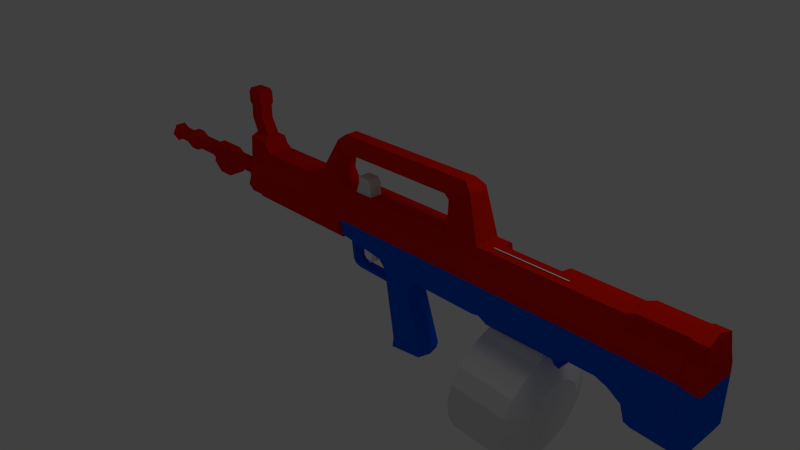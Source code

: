 # Source: QBB-95.blend  (saved by Blender 2.63.0; exported with 4.5.12 LTS)
import bpy
from mathutils import Matrix  # noqa: F401  (used for matrix-valued properties, if any)

bpy.ops.wm.read_factory_settings(use_empty=True)
scene = bpy.context.scene
scene.name = 'Scene'

# ---- collections
col_collection_1 = bpy.data.collections.new('Collection 1'); scene.collection.children.link(col_collection_1)
col_collection_2 = bpy.data.collections.new('Collection 2'); scene.collection.children.link(col_collection_2)
col_collection_3 = bpy.data.collections.new('Collection 3'); scene.collection.children.link(col_collection_3)
col_collection_4 = bpy.data.collections.new('Collection 4'); scene.collection.children.link(col_collection_4)

# ---- materials (node trees are filled in below, after node groups)
mat_material = bpy.data.materials.new('Material')
mat_material.alpha_threshold = 0.0
mat_material.use_transparent_shadow = False
mat_material.diffuse_color = (0.8, 0.008681, 0.0, 1.0)
mat_material.roughness = 0.5
mat_material.line_color = (0.0, 0.0, 0.0, 1.0)
mat_material_001 = bpy.data.materials.new('Material.001')
mat_material_001.alpha_threshold = 0.0
mat_material_001.use_transparent_shadow = False
mat_material_001.diffuse_color = (0.0, 0.108, 0.8, 1.0)
mat_material_001.roughness = 0.5
mat_material_001.line_color = (0.0, 0.0, 0.0, 1.0)

# ---- material node trees

# ---- world
world_world = bpy.data.worlds.new('World'); scene.world = world_world
world_world.color = (0.05088, 0.05088, 0.05088)
world_world.use_sun_shadow = False
world_world.sun_shadow_jitter_overblur = 0.0
world_world.cycles.sampling_method = 'MANUAL'
world_world.cycles.sample_map_resolution = 256

# ---- cameras
cam_camera = bpy.data.cameras.new('Camera')
cam_camera.clip_end = 100.0
cam_camera.lens = 35.0
cam_camera.sensor_width = 32.0
cam_camera.sensor_height = 18.0
cam_camera.ortho_scale = 7.314
cam_camera.dof.focus_distance = 0.0
cam_camera.dof.aperture_fstop = 128.0

# ---- lights
light_lamp = bpy.data.lights.new('Lamp', 'POINT')
light_lamp.transmission_factor = 0.0
light_lamp.cutoff_distance = 30.0
light_lamp.energy = 100.0
light_lamp.shadow_buffer_clip_start = 1.001
light_lamp.shadow_soft_size = 1.0
light_lamp.shadow_maximum_resolution = 0.006
light_lamp.use_absolute_resolution = True
light_lamp.cycles.use_multiple_importance_sampling = False

# ---- meshes
me_circle = bpy.data.meshes.new('Circle')
me_circle.from_pydata([(5.96e-08, -1.34, 3.815e-06), (-1.147, -0.6773, 3.815e-06), (-1.147, 0.6473, 3.815e-06), (1.788e-07, 1.31, 3.815e-06), (1.147, 0.6473, 3.815e-06), (1.147, -0.6773, 3.815e-06), (5.96e-08, -0.5522, 3.815e-06), (-0.4652, -0.2836, 3.815e-06), (-0.4652, 0.2536, 3.815e-06), (1.192e-07, 0.5222, 3.815e-06), (0.4652, 0.2536, 3.815e-06), (0.4652, -0.2836, 3.815e-06), (1.371e-05, -0.5522, 70.05), (-0.4652, -0.2836, 70.05), (-0.4652, 0.2536, 70.05), (1.377e-05, 0.5222, 70.05), (0.4652, 0.2536, 70.05), (0.4652, -0.2836, 70.05), (1.788e-07, -0.9246, 0.5253), (-0.7877, -0.4698, 0.5253), (-0.7877, 0.4398, 0.5253), (2.384e-07, 0.8946, 0.5253), (0.7877, 0.4398, 0.5253), (0.7877, -0.4698, 0.5253), (7.749e-07, -0.9246, 3.59), (-0.7877, -0.4698, 3.59), (-0.7877, 0.4398, 3.59), (8.345e-07, 0.8946, 3.59), (0.7877, 0.4398, 3.59), (0.7877, -0.4698, 3.59), (7.749e-07, -1.396, 3.765), (-1.196, -0.7056, 3.765), (-1.196, 0.6756, 3.765), (8.941e-07, 1.366, 3.765), (1.196, 0.6756, 3.765), (1.196, -0.7056, 3.765), (1.013e-06, -1.396, 5.078), (-1.196, -0.7056, 5.078), (-1.196, 0.6756, 5.078), (1.132e-06, 1.366, 5.078), (1.196, 0.6756, 5.078), (1.196, -0.7056, 5.078), (1.073e-06, -0.9951, 5.253), (-0.8488, -0.5051, 5.253), (-0.8488, 0.475, 5.253), (1.192e-06, 0.9651, 5.253), (0.8488, 0.475, 5.253), (0.8488, -0.5051, 5.253), (1.967e-06, -0.9951, 9.806), (-0.8488, -0.5051, 9.806), (-0.8488, 0.475, 9.806), (2.027e-06, 0.9651, 9.806), (0.8488, 0.475, 9.806), (0.8488, -0.5051, 9.806), (1.967e-06, -1.411, 10.07), (-1.209, -0.7132, 10.07), (-1.209, 0.6832, 10.07), (2.086e-06, 1.381, 10.07), (1.209, 0.6832, 10.07), (1.209, -0.7132, 10.07), (2.205e-06, -1.411, 11.03), (-1.209, -0.7132, 11.03), (-1.209, 0.6832, 11.03), (2.325e-06, 1.381, 11.03), (1.209, 0.6832, 11.03), (1.209, -0.7132, 11.03), (2.682e-06, -1.411, 13.66), (-1.209, -0.7132, 13.66), (-1.209, 0.6832, 13.66), (2.801e-06, 1.381, 13.66), (1.209, 0.6832, 13.66), (1.209, -0.7132, 13.66), (2.742e-06, -1.008, 13.92), (-0.8603, -0.5117, 13.92), (-0.8603, 0.4817, 13.92), (2.861e-06, 0.9784, 13.92), (0.8603, 0.4817, 13.92), (0.8603, -0.5117, 13.92), (3.695e-06, -1.008, 18.56), (-0.8603, -0.5117, 18.56), (-0.8603, 0.4817, 18.56), (3.755e-06, 0.9784, 18.56), (0.8603, 0.4817, 18.56), (0.8603, -0.5117, 18.56), (1.371e-05, -1.008, 70.22), (-0.8603, -0.5117, 70.22), (-0.8603, 0.4817, 70.22), (1.383e-05, 0.9784, 70.22), (0.8604, 0.4817, 70.22), (0.8604, -0.5117, 70.22), (0.788, -1.637, 11.03), (0.788, 1.607, 11.03), (2.364, -1.071, 11.34), (2.364, 1.041, 11.34), (2.364, -1.071, 13.44), (2.364, 1.041, 13.44), (0.788, -1.637, 13.66), (0.788, 1.607, 13.66), (0.8603, 0.4817, 20.14), (0.8603, -0.5117, 20.14), (-0.8603, -0.5117, 20.14), (-0.8603, 0.4817, 20.14), (4.113e-06, 2.188, 20.14), (3.934e-06, -2.218, 20.14), (0.9631, 2.5, 20.14), (0.9631, -2.53, 20.14), (2.014, 1.989, 20.14), (2.014, -2.019, 20.14), (-0.8756, 2.188, 20.14), (-0.8756, -2.218, 20.14), (-2.364, 1.735, 20.14), (-2.364, -1.765, 20.14), (-5.078, 1.507, 20.14), (-5.078, -1.537, 20.14), (-2.364, 1.002, 19.96), (-2.364, -1.032, 19.96), (-2.125, 1.002, 19.14), (-2.125, -1.032, 19.14), (-1.401, 1.002, 18.74), (-1.401, -1.032, 18.74), (4.113e-06, 1.002, 19.96), (3.874e-06, -1.032, 19.96), (-5.078, 1.507, 22.76), (-5.078, -1.537, 22.76), (-4.185, 1.507, 23.21), (-4.185, -1.537, 23.21), (-3.738, 1.507, 23.9), (-3.738, -1.537, 23.9), (-3.738, 1.507, 33.18), (-3.738, -1.537, 33.18), (-3.738, 1.507, 37.56), (-3.738, -1.537, 37.56), (-3.738, 1.507, 53.06), (-3.738, -1.537, 53.06), (7.451e-06, 2.188, 37.12), (7.212e-06, -2.218, 37.12), (0.9631, 2.5, 37.12), (0.9631, -2.53, 37.12), (2.014, 1.989, 37.12), (2.014, -2.019, 37.12), (-0.8756, 2.188, 79.68), (1.55e-05, -2.218, 79.68), (-2.364, 1.735, 79.68), (-3.738, 1.507, 57.08), (-3.738, -1.537, 57.08), (-3.738, 1.507, 73.72), (-3.738, -1.537, 73.72), (-4.176, 1.507, 74.64), (-4.176, -1.537, 74.64), (-4.176, 1.507, 79.63), (-4.176, -1.537, 79.63), (-8.928, 1.163, 55.68), (-8.928, -1.193, 55.68), (-9.618, 0.7527, 54.75), (-9.618, -0.7828, 54.75), (-8.928, 1.163, 36.42), (-8.928, -1.193, 36.42), (-9.618, 0.7527, 37.24), (-9.618, -0.7828, 37.24), (-7.252, 1.272, 53.09), (-7.252, -1.302, 53.09), (-7.762, 1.263, 52.52), (-7.762, -1.293, 52.52), (-7.762, 1.263, 37.63), (-7.762, -1.293, 37.63), (-7.252, 1.272, 36.71), (-7.252, -1.302, 36.71), (-5.0, 1.385, 36.09), (-5.0, -1.415, 36.09), (-3.962, 1.518, 36.47), (-3.962, -1.548, 36.47), (-5.597, 0.7348, 20.35), (-5.597, -0.7649, 20.35), (-7.244, 0.7348, 19.6), (-7.244, -0.7649, 19.6), (-8.788, 0.7348, 19.65), (-8.788, -0.7649, 19.65), (-9.205, 0.9002, 19.56), (-9.205, -0.9303, 19.56), (-10.52, 0.9002, 19.56), (-10.52, -0.9303, 19.56), (-10.96, 0.6909, 19.67), (-10.96, -0.7209, 19.67), (-10.96, 0.6909, 21.6), (-10.96, -0.7209, 21.6), (-10.52, 0.9002, 21.66), (-10.52, -0.9303, 21.66), (-9.205, 0.9002, 21.66), (-9.205, -0.9303, 21.66), (-8.788, 0.7348, 21.57), (-8.788, -0.7649, 21.57), (-7.299, 0.7348, 21.57), (-7.299, -0.7649, 21.57), (-5.597, 0.7348, 22.53), (-5.597, -0.7649, 22.53), (0.2501, 2.064, 37.29), (0.2501, -2.094, 37.29), (1.097, 2.197, 37.29), (1.097, -2.227, 37.29), (2.022, 1.748, 37.29), (2.022, -1.778, 37.29), (-0.8756, 2.188, 37.04), (-0.8717, -2.218, 79.68), (-2.36, -1.771, 79.68), (-4.691, -0.01502, 81.14), (-4.506, -0.01502, 79.48), (-4.717, -0.01502, 79.69), (-4.506, -0.01502, 74.4), (-4.069, -0.01502, 73.61), (-4.069, -0.01502, 57.41), (-8.534, -0.01502, 56.1), (-4.176, 1.724, 79.8), (-4.176, -1.754, 79.8), (-4.176, 1.724, 81.29), (-4.176, -1.754, 81.29), (-2.338, 1.916, 79.8), (-2.338, -1.946, 79.8), (1.574e-05, 2.188, 79.68), (-0.9366, 2.429, 79.8), (-0.9366, -2.459, 79.8), (0.02651, 2.429, 79.8), (0.02651, -2.459, 79.8), (-2.289, 1.913, 81.49), (-2.289, -1.943, 81.49), (-0.9485, 2.425, 81.49), (-0.9485, -2.455, 81.49), (0.1674, 2.425, 81.52), (0.1674, -2.455, 81.52), (2.198, 1.748, 38.19), (2.198, -1.778, 38.19), (2.746, 1.748, 42.57), (2.746, -1.778, 42.57), (1.024, 1.748, 42.65), (1.024, -1.778, 42.65), (0.9939, 1.748, 43.12), (0.9939, -1.778, 43.12), (1.033, 1.748, 46.25), (1.033, -1.778, 46.25), (3.65, 1.748, 49.02), (3.65, -1.778, 49.02), (3.732, 1.748, 56.85), (3.732, -1.778, 56.85), (4.336, -1.422, 72.6), (4.336, 1.392, 72.6), (3.847, 1.392, 71.25), (3.847, -1.422, 71.25), (3.847, -1.422, 67.75), (3.847, 1.392, 67.75), (4.395, 1.392, 67.33), (4.395, -1.422, 67.33), (4.395, -1.422, 66.46), (4.395, 1.392, 66.46), (4.644, 0.7302, 66.36), (4.644, -0.7602, 66.36), (4.799, -0.7602, 65.99), (4.799, 0.7302, 65.99), (4.414, 1.392, 65.5), (4.414, -1.422, 65.5), (4.414, -1.422, 60.25), (4.414, 1.392, 60.25), (4.414, 1.392, 58.5), (4.414, -1.422, 58.5), (3.867, -1.422, 57.46), (3.867, 1.392, 57.46), (7.148, -1.778, 79.57), (7.148, 1.748, 78.96), (7.148, -1.778, 78.96), (7.148, 1.748, 79.57), (5.351, 2.425, 81.46), (5.351, -2.455, 81.46), (6.815, 2.425, 80.76), (6.815, -2.455, 80.76), (7.492, 2.425, 79.6), (7.492, -2.455, 79.6), (5.894, 2.425, 79.88), (5.894, -2.455, 79.88), (3.253, 2.425, 79.9), (3.253, -2.455, 79.9), (5.893, 2.206, 79.67), (5.893, -2.236, 79.67), (3.258, 2.206, 79.67), (3.258, -2.236, 79.67), (5.878, 1.986, 79.21), (5.878, -2.016, 79.21), (4.371, 1.986, 79.06), (4.371, -2.016, 79.06), (3.824, 1.986, 78.41), (3.824, -2.016, 78.41), (3.824, 1.986, 76.26), (3.824, -2.016, 76.26), (3.315, 1.986, 75.65), (3.315, -2.016, 75.65), (2.239, 1.986, 75.62), (2.239, -2.016, 75.62), (1.809, 1.986, 74.56), (1.809, -2.016, 74.56), (0.592, 1.986, 73.71), (0.592, -2.016, 73.71), (0.592, 1.986, 72.53), (0.592, -2.016, 72.53), (1.961, 1.986, 71.44), (1.961, -2.016, 71.44), (1.961, 1.986, 57.43), (1.961, -2.016, 57.43), (2.502, 1.986, 56.85), (2.502, -2.016, 56.85), (5.353, -1.422, 74.12), (5.353, 1.392, 74.12), (6.996, -1.422, 74.59), (6.996, 1.392, 74.59), (7.251, -1.422, 75.32), (7.251, 1.392, 75.32), (1.961, -2.016, 64.43), (1.961, 1.986, 64.43), (5.664, 0.7302, 66.98), (5.664, -0.7602, 66.98), (5.51, -0.7602, 66.46), (5.51, 0.7302, 66.46), (1.156e-05, 2.188, 58.4), (1.138e-05, -2.218, 58.4), (1.448e-05, 2.188, 73.42), (1.431e-05, -2.218, 73.42), (1.478e-05, 2.188, 74.98), (1.46e-05, -2.218, 74.98), (1.556e-05, 2.188, 78.99), (1.538e-05, -2.218, 78.99), (2.388, 0.6154, 37.33), (2.388, -0.6454, 37.33), (2.5, 0.6153, 38.01), (2.5, -0.6454, 38.01), (5.338, 0.6153, 37.64), (5.338, -0.6454, 37.64), (5.859, 0.6153, 37.98), (5.859, -0.6454, 37.98), (6.12, 0.6153, 38.67), (6.12, -0.6454, 38.67), (6.201, 0.6153, 43.15), (6.201, -0.6454, 43.15), (5.202, -0.6454, 38.09), (5.202, 0.6153, 38.09), (3.757, 1.392, 48.55), (3.757, -1.422, 48.55), (5.025, 1.392, 47.47), (5.025, -1.422, 47.47), (3.65, -0.01502, 49.02), (6.207, 1.392, 47.33), (6.207, -1.422, 47.33), (12.29, 1.392, 49.27), (12.29, -1.422, 49.27), (13.11, 1.392, 49.01), (13.11, -1.422, 49.01), (13.66, 1.392, 44.81), (13.66, -1.422, 44.81), (12.43, 1.392, 45.02), (12.43, -1.422, 45.02), (6.56, 1.392, 44.16), (6.56, -1.422, 44.16), (4.976, 1.392, 43.91), (4.976, -1.422, 43.91), (3.861, 1.392, 43.58), (3.861, -1.422, 43.58), (3.079, 1.392, 42.83), (3.079, -1.422, 42.83), (5.098, -0.01502, 47.87), (6.075, -0.01502, 47.81), (12.12, -0.01502, 49.74), (12.72, -0.01502, 49.7), (13.08, -0.01502, 49.41), (13.25, -0.01502, 44.31), (12.41, -0.01502, 44.65), (6.685, -0.01502, 43.8), (5.582, -0.6454, 38.38), (5.582, 0.6153, 38.38), (5.705, -0.6454, 38.77), (5.705, 0.6153, 38.77), (5.818, -0.6454, 43.09), (5.818, 0.6153, 43.09), (5.432, -0.6454, 43.69), (5.432, 0.6153, 43.69), (4.013, -0.6454, 43.37), (4.013, 0.6153, 43.37), (3.259, -0.6454, 42.66), (3.259, 0.6153, 42.66), (2.931, -0.6454, 42.27), (2.931, 0.6153, 42.27), (2.43, -0.6454, 38.32), (2.43, 0.6153, 38.32), (4.414, 1.137, 65.03), (4.414, -1.167, 65.03), (4.414, -1.167, 60.72), (4.414, 1.137, 60.72), (2.014, 1.096, 20.73), (2.014, -1.126, 20.73), (2.014, 1.096, 36.54), (2.014, -1.126, 36.54), (2.412, 1.096, 20.73), (2.412, -1.126, 20.73), (2.412, 1.096, 36.54), (2.412, -1.126, 36.54), (2.656, 1.307, 20.73), (2.656, -1.337, 20.73), (2.656, 1.307, 36.54), (2.656, -1.337, 36.54), (2.873, 1.129, 20.73), (2.873, -1.159, 20.73), (2.873, 1.129, 36.54), (2.873, -1.159, 36.54), (-3.738, 1.507, 65.84), (-4.069, -0.01502, 65.95), (-0.9679, 0.2045, 58.91), (-2.612, -1.526, 65.95), (-2.628, 1.705, 58.91), (-3.738, 1.507, 58.91), (-2.628, 1.705, 65.84), (-4.069, -0.01502, 59.19), (-1.003, -1.493, 65.84), (-2.612, -1.526, 59.19), (-0.9679, 0.2045, 65.84), (-1.003, -1.493, 58.91)], [], [(11, 5, 0, 6), (7, 6, 0, 1), (9, 8, 2, 3), (11, 10, 4, 5), (8, 7, 1, 2), (10, 9, 3, 4), (17, 16, 10, 11), (14, 13, 7, 8), (16, 15, 9, 10), (17, 11, 6, 12), (13, 12, 6, 7), (15, 14, 8, 9), (5, 23, 18, 0), (1, 0, 18, 19), (3, 2, 20, 21), (5, 4, 22, 23), (2, 1, 19, 20), (4, 3, 21, 22), (21, 20, 26, 27), (23, 22, 28, 29), (20, 19, 25, 26), (22, 21, 27, 28), (23, 29, 24, 18), (19, 18, 24, 25), (27, 26, 32, 33), (29, 28, 34, 35), (26, 25, 31, 32), (28, 27, 33, 34), (29, 35, 30, 24), (25, 24, 30, 31), (33, 32, 38, 39), (35, 34, 40, 41), (32, 31, 37, 38), (34, 33, 39, 40), (35, 41, 36, 30), (31, 30, 36, 37), (37, 36, 42, 43), (39, 38, 44, 45), (41, 40, 46, 47), (38, 37, 43, 44), (40, 39, 45, 46), (41, 47, 42, 36), (47, 53, 48, 42), (43, 42, 48, 49), (45, 44, 50, 51), (47, 46, 52, 53), (44, 43, 49, 50), (46, 45, 51, 52), (49, 48, 54, 55), (51, 50, 56, 57), (53, 52, 58, 59), (50, 49, 55, 56), (52, 51, 57, 58), (53, 59, 54, 48), (59, 65, 60, 54), (56, 55, 61, 67, 68, 62), (59, 58, 64, 65), (58, 57, 63, 64), (65, 71, 66, 60), (61, 55, 54, 60, 66, 67), (65, 71, 70, 64), (63, 57, 56, 62, 68, 69), (64, 70, 69, 63), (71, 77, 72, 66), (67, 66, 72, 73), (69, 68, 74, 75), (71, 70, 76, 77), (68, 67, 73, 74), (70, 69, 75, 76), (76, 75, 81, 82), (77, 83, 78, 72), (73, 72, 78, 79), (75, 74, 80, 81), (77, 76, 82, 83), (74, 73, 79, 80), (89, 84, 121, 99), (100, 121, 84, 85), (99, 98, 88, 89), (101, 100, 85, 86), (83, 82, 98, 99), (69, 97, 91, 63), (60, 90, 96, 66), (90, 92, 94, 96), (97, 95, 93, 91), (93, 64, 63, 91), (92, 90, 60, 65), (65, 64, 93, 92), (94, 71, 66, 96), (71, 94, 95, 70), (95, 97, 69, 70), (99, 98, 106, 107), (79, 119, 118, 80), (118, 119, 117, 116), (81, 80, 118), (78, 119, 79), (82, 81, 120, 98), (99, 121, 78, 83), (118, 116, 114, 120, 81), (78, 121, 115, 117, 119), (116, 117, 115, 114), (110, 114, 115, 111, 113, 112), (121, 103, 109, 111, 115), (120, 114, 110, 108, 102), (120, 87, 88, 98), (120, 101, 86, 87), (79, 100, 101, 80), (120, 81, 80, 101), (100, 79, 78, 121), (99, 107, 105, 103, 121), (98, 120, 102, 104, 106), (93, 95, 94, 92), (112, 122, 123, 113), (122, 123, 125, 124), (124, 125, 127, 126), (126, 127, 129, 128), (159, 160, 162, 161), (130, 131, 133, 132), (138, 393, 391, 106), (105, 107, 139, 137), (102, 134, 136, 104), (103, 105, 137, 135), (104, 136, 138, 106), (132, 133, 160, 159), (412, 143, 209, 414), (147, 145, 208, 207), (130, 411, 110), (209, 143, 151, 210), (153, 154, 152, 151), (157, 155, 156, 158), (157, 158, 154, 153), (128, 129, 156, 155), (161, 162, 164, 163), (165, 166, 168, 167), (165, 166, 164, 163), (167, 168, 170, 169), (130, 169, 170, 131), (153, 161, 163, 157), (158, 164, 162, 154), (156, 166, 164, 158), (165, 155, 157, 163), (167, 128, 155, 165), (129, 168, 166, 156), (168, 129, 170), (151, 159, 161, 153), (154, 162, 160, 152), (133, 144, 152, 160), (159, 151, 143, 132), (171, 112, 113, 172), (173, 171, 172, 174), (175, 173, 174, 176), (177, 175, 176, 178), (179, 177, 178, 180), (181, 179, 180, 182), (183, 181, 182, 184), (187, 185, 186, 188), (183, 184, 186, 185), (175, 177, 187, 189), (187, 188, 190, 189), (178, 176, 190, 188), (180, 178, 188, 186), (177, 179, 185, 187), (179, 181, 183, 185), (182, 180, 186, 184), (191, 189, 190, 192), (193, 191, 192, 194), (194, 123, 122, 193), (122, 112, 171, 193), (113, 123, 194, 172), (174, 172, 194, 192), (171, 173, 191, 193), (176, 174, 192, 190), (173, 175, 189, 191), (126, 110, 112, 122, 124), (113, 111, 127, 125, 123), (169, 128, 167), (130, 128, 169), (129, 131, 170), (138, 199, 200, 139), (137, 139, 200, 198), (135, 137, 198, 196), (136, 197, 199, 138), (134, 195, 197, 136), (142, 413, 407, 145), (147, 149, 142, 145), (102, 108, 201, 134), (321, 323, 202), (151, 152, 210), (210, 152, 144, 209), (414, 144, 146, 408), (208, 146, 148, 207), (110, 128, 130), (211, 149, 205, 206), (150, 212, 206, 205), (211, 206, 204, 213), (206, 212, 214, 204), (213, 214, 223, 222), (284, 324, 217, 280), (215, 142, 149, 211), (302, 236, 134, 318, 313), (140, 218, 220, 217), (215, 211, 213, 222), (222, 223, 225, 224), (224, 225, 227, 226), (218, 224, 226, 220), (325, 285, 281, 141), (225, 219, 221, 227), (377, 358, 360, 379), (357, 378, 380, 359), (365, 348, 366), (347, 365, 366), (367, 349, 347, 366), (366, 348, 350, 367), (238, 240, 241, 239, 344), (243, 242, 245, 244), (244, 245, 246, 247), (247, 246, 249, 248), (248, 249, 250, 251), (251, 250, 253, 252), (317, 316, 254, 255), (255, 254, 257, 256), (390, 389, 258, 259), (259, 258, 261, 260), (260, 261, 262, 263), (263, 262, 241, 240), (215, 222, 224, 218), (226, 227, 269, 268), (268, 269, 271, 270), (270, 271, 273, 272), (270, 272, 274, 268), (269, 275, 273, 271), (293, 323, 297, 295), (280, 217, 220, 276), (280, 276, 274, 278), (278, 274, 272, 267), (267, 265, 282, 278), (279, 275, 277, 281), (307, 306, 242, 243), (309, 308, 306, 307), (311, 310, 308, 309), (218, 140, 142, 215), (199, 197, 195), (200, 196, 198), (200, 229, 231, 233, 196), (228, 199, 195, 232, 230), (238, 236, 302, 304, 240), (237, 239, 241, 305, 303), (252, 255, 256, 251), (250, 257, 254, 253), (262, 261, 258, 257, 312, 303, 305, 241), (263, 240, 304, 302, 313, 256, 259, 260), (247, 248, 251, 256, 313, 300, 244), (312, 257, 250, 249, 246, 245, 301), (314, 315, 316, 317), (253, 254, 316, 315), (252, 253, 315, 314), (255, 252, 314, 317), (244, 300, 298, 296, 294, 292, 307, 243), (242, 306, 293, 295, 297, 299, 301, 245), (291, 293, 306, 308, 289), (288, 309, 307, 292, 290), (265, 311, 309, 288, 286, 284, 282), (267, 264, 266, 265), (264, 279, 283, 266), (284, 280, 278, 282), (265, 266, 310, 311), (281, 285, 283, 279), (201, 140, 217, 324, 322, 320, 318, 134), (320, 298, 300, 313, 318), (321, 319, 312, 301, 299), (236, 234, 134), (292, 294, 296, 322), (296, 298, 320, 322), (195, 134, 234, 232), (324, 284, 286, 288, 290, 292, 322), (289, 287, 285, 325, 323, 293, 291), (276, 220, 226, 268, 274), (326, 327, 200, 199), (386, 385, 329, 328), (330, 331, 327, 326), (332, 333, 331, 330), (334, 335, 333, 332), (336, 337, 335, 334), (339, 328, 329, 338), (349, 350, 352, 351), (349, 367, 350), (351, 368, 369, 353), (368, 352, 354, 369), (351, 352, 368), (359, 380, 382, 361), (361, 382, 384, 230), (384, 386, 228, 230), (230, 238, 340, 361), (231, 362, 341, 239), (341, 362, 360, 358, 343), (343, 358, 356, 346), (342, 357, 359, 361, 340), (345, 355, 357, 342), (347, 349, 351, 353, 355, 345), (346, 356, 354, 352, 350, 348), (364, 346, 348, 365), (365, 347, 345, 364), (363, 343, 346, 364), (364, 345, 342, 363), (363, 341, 343), (363, 342, 340), (344, 363, 340, 238), (363, 344, 239, 341), (239, 237, 235, 233, 231), (234, 236, 238, 230, 232), (372, 339, 338, 371), (374, 372, 371, 373), (376, 374, 373, 375), (378, 376, 375, 377), (380, 378, 377, 379), (382, 380, 379, 381), (384, 382, 381, 383), (386, 384, 383, 385), (379, 360, 362, 381), (383, 381, 362, 231), (385, 383, 231, 229), (329, 385, 229), (228, 386, 328), (328, 326, 199, 228), (327, 329, 229, 200), (338, 329, 327, 331), (328, 339, 330, 326), (339, 372, 374, 334, 332, 330), (335, 373, 371, 338, 331, 333), (374, 376, 336, 334), (375, 373, 335, 337), (369, 354, 356, 370), (353, 369, 370, 355), (337, 370, 356), (336, 370, 337), (370, 336, 355), (357, 355, 336, 376, 378), (337, 356, 358, 377, 375), (390, 259, 256, 387), (257, 258, 389, 388), (256, 257, 388, 387), (223, 216, 219, 225), (272, 273, 264, 267), (264, 273, 275, 279), (266, 283, 285, 287, 289, 308, 310), (202, 323, 325), (202, 141, 221, 219), (202, 325, 141), (140, 201, 108, 110, 142), (203, 202, 219, 216), (219, 141, 221), (203, 216, 212, 150), (221, 277, 275, 269, 227), (141, 281, 277, 221), (297, 323, 321, 299), (204, 214, 213), (212, 216, 223, 214), (202, 319, 321), (233, 235, 135, 196), (235, 237, 135), (303, 312, 319, 135, 237), (135, 109, 103), (135, 319, 109), (109, 319, 202), (202, 203, 111, 109), (411, 413, 142, 110), (111, 133, 131), (131, 129, 111), (111, 129, 127), (411, 143, 412), (110, 126, 128), (393, 397, 395, 391), (106, 391, 392, 107), (393, 138, 139, 394), (107, 392, 394, 139), (397, 401, 399, 395), (391, 395, 396, 392), (397, 393, 394, 398), (392, 396, 398, 394), (401, 405, 403, 399), (396, 400, 402, 398), (395, 399, 400, 396), (401, 397, 398, 402), (403, 405, 406, 404), (399, 403, 404, 400), (405, 401, 402, 406), (400, 404, 406, 402), (145, 407, 408, 208), (209, 144, 414), (414, 416, 418, 412), (149, 147, 207, 205), (148, 150, 205, 207), (411, 130, 132), (132, 143, 411), (411, 409, 417, 413), (203, 150, 148, 146), (203, 144, 133), (413, 417, 415, 407), (412, 418, 409, 411), (408, 146, 208), (111, 203, 133), (409, 418, 415, 417), (410, 408, 407, 415), (415, 418, 416, 410), (416, 414, 408, 410), (203, 146, 144)])
me_circle.polygons.foreach_set('material_index', [0, 0, 0, 0, 0, 0, 0, 0, 0, 0, 0, 0, 0, 0, 0, 0, 0, 0, 0, 0, 0, 0, 0, 0, 0, 0, 0, 0, 0, 0, 0, 0, 0, 0, 0, 0, 0, 0, 0, 0, 0, 0, 0, 0, 0, 0, 0, 0, 0, 0, 0, 0, 0, 0, 0, 0, 0, 0, 0, 0, 0, 0, 0, 0, 0, 0, 0, 0, 0, 0, 0, 0, 0, 0, 0, 0, 0, 1, 0, 0, 0, 0, 0, 0, 0, 0, 0, 0, 0, 0, 0, 0, 0, 0, 0, 0, 0, 0, 0, 0, 0, 0, 0, 0, 0, 0, 0, 0, 0, 0, 0, 0, 0, 0, 0, 0, 0, 0, 0, 0, 0, 0, 0, 0, 0, 0, 0, 0, 0, 0, 0, 0, 0, 0, 0, 0, 0, 0, 0, 0, 0, 0, 0, 0, 0, 0, 0, 0, 0, 0, 0, 0, 0, 0, 0, 0, 0, 0, 0, 0, 0, 0, 0, 0, 0, 0, 0, 0, 0, 0, 0, 0, 0, 0, 0, 0, 0, 0, 0, 0, 0, 0, 0, 0, 0, 0, 0, 0, 0, 0, 0, 0, 0, 0, 0, 0, 1, 0, 1, 0, 0, 0, 0, 0, 1, 0, 1, 1, 1, 1, 1, 1, 1, 1, 1, 1, 1, 1, 1, 1, 1, 1, 1, 1, 0, 1, 1, 1, 1, 1, 1, 1, 1, 1, 1, 1, 1, 1, 1, 0, 0, 0, 1, 1, 1, 1, 1, 1, 1, 1, 1, 1, 1, 1, 1, 1, 1, 1, 1, 1, 1, 1, 1, 1, 1, 1, 0, 1, 1, 1, 1, 1, 1, 1, 1, 1, 1, 1, 1, 1, 1, 1, 1, 1, 1, 1, 1, 1, 1, 1, 1, 1, 1, 1, 1, 1, 1, 1, 1, 1, 1, 1, 1, 1, 1, 1, 1, 1, 1, 1, 1, 1, 1, 1, 1, 1, 1, 1, 1, 1, 1, 1, 1, 1, 1, 1, 1, 1, 1, 1, 1, 1, 1, 1, 1, 1, 1, 1, 1, 1, 0, 1, 1, 1, 0, 0, 0, 0, 0, 0, 0, 1, 1, 1, 0, 0, 0, 1, 1, 1, 0, 0, 0, 0, 0, 0, 0, 0, 0, 0, 0, 0, 0, 0, 0, 0, 0, 0, 0, 0, 0, 0, 0, 0, 0, 0, 0, 0, 0, 0, 0, 0, 0, 0, 0, 0, 0, 0, 0, 0, 0, 0, 0, 0, 0])
me_circle.materials.append(mat_material)
me_circle.materials.append(mat_material_001)
me_circle.use_remesh_preserve_volume = False
me_circle.use_remesh_preserve_attributes = False
me_circle.use_mirror_vertex_groups = False
me_circle.update()
me_cube = bpy.data.meshes.new('Cube')
me_cube.from_pydata([(-1.0, -1.0, -1.0), (-1.0, 1.0, -1.0), (1.0, 1.0, -1.0), (1.0, -1.0, -1.0), (-1.084, -1.0, 2.804), (-1.084, 1.0, 2.804), (0.9165, 1.0, 2.804), (0.9165, -1.0, 2.804), (-1.05, -1.0, -3.768), (-1.05, 1.0, -3.768), (0.9501, 1.0, -3.768), (0.9501, -1.0, -3.768), (-1.422, -1.0, -5.712), (-1.422, 1.0, -5.712), (0.5783, 1.0, -5.712), (0.5783, -1.0, -5.712), (-2.162, -1.0, -7.166), (-2.162, 1.0, -7.166), (-0.1624, 1.0, -7.166), (-0.1624, -1.0, -7.166), (-3.353, -1.0, -9.16), (-3.353, 1.0, -9.16), (-1.544, 1.0, -8.356), (-1.544, -1.0, -8.356)], [], [(4, 5, 1, 0), (5, 6, 2, 1), (6, 7, 3, 2), (7, 4, 0, 3), (0, 1, 2, 3), (7, 6, 5, 4), (0, 8, 11, 3), (2, 10, 9, 1), (8, 12, 15, 11), (10, 14, 13, 9), (12, 16, 19, 15), (14, 18, 17, 13), (16, 20, 23, 19), (18, 22, 21, 17), (23, 20, 21, 22), (20, 16, 17, 21), (16, 12, 13, 17), (12, 8, 9, 13), (0, 1, 9, 8), (3, 11, 10, 2), (11, 15, 14, 10), (15, 19, 18, 14), (19, 23, 22, 18)])
me_cube.use_remesh_preserve_volume = False
me_cube.use_remesh_preserve_attributes = False
me_cube.use_mirror_vertex_groups = False
me_cube.update()
me_cylinder_001 = bpy.data.meshes.new('Cylinder.001')
me_cylinder_001.from_pydata([(-0.03391, 1.0, -0.5482), (-0.05676, 1.0, 0.5058), (0.2751, 0.9511, -0.5482), (0.2523, 0.9511, 0.5058), (0.5539, 0.809, -0.5482), (0.531, 0.809, 0.5058), (0.7751, 0.5878, -0.5482), (0.7523, 0.5878, 0.5058), (0.9171, 0.309, -0.5482), (0.8943, 0.309, 0.5058), (0.9661, -4.994e-08, -0.5482), (0.9432, 5.293e-08, 0.5058), (0.9171, -0.309, -0.5482), (0.8943, -0.309, 0.5058), (0.7751, -0.5878, -0.5482), (0.7523, -0.5878, 0.5058), (0.5539, -0.809, -0.5482), (0.531, -0.809, 0.5058), (0.2751, -0.9511, -0.5482), (0.2523, -0.9511, 0.5058), (-0.03391, -1.0, -0.5482), (-0.05676, -1.0, 0.5058), (-0.3429, -0.9511, -0.5482), (-0.3658, -0.9511, 0.5058), (-0.6217, -0.809, -0.5482), (-0.6445, -0.809, 0.5058), (-0.8429, -0.5878, -0.5482), (-0.8658, -0.5878, 0.5058), (-0.985, -0.309, -0.5482), (-1.008, -0.309, 0.5058), (-1.034, 9.594e-07, -0.5482), (-1.057, 1.062e-06, 0.5058), (-0.985, 0.309, -0.5482), (-1.008, 0.309, 0.5058), (-0.8429, 0.5878, -0.5482), (-0.8658, 0.5878, 0.5058), (-0.6217, 0.809, -0.5482), (-0.6445, 0.809, 0.5058), (-0.3429, 0.9511, -0.5482), (-0.3658, 0.9511, 0.5058), (1.019, 0.1675, -0.5169), (0.9909, 0.1675, 0.485), (1.019, -0.1675, -0.5169), (0.9909, -0.1675, 0.485), (1.426, -0.1675, 0.4674), (1.457, -0.1675, -0.5028), (1.426, 0.1675, 0.4674), (1.457, 0.1675, -0.5028), (-0.05676, 0.4671, 0.7257), (0.08759, 0.4443, 0.7257), (0.2178, 0.3779, 0.7257), (0.3212, 0.2746, 0.7257), (0.3875, 0.1444, 0.7257), (0.4104, 2.416e-07, 0.7257), (0.3875, -0.1444, 0.7257), (0.3212, -0.2746, 0.7257), (0.2178, -0.3779, 0.7257), (0.08759, -0.4443, 0.7257), (-0.05676, -0.4671, 0.7257), (-0.2011, -0.4443, 0.7257), (-0.3313, -0.3779, 0.7257), (-0.4347, -0.2746, 0.7257), (-0.501, -0.1444, 0.7257), (-0.5239, 7.131e-07, 0.7257), (-0.501, 0.1444, 0.7257), (-0.4347, 0.2746, 0.7257), (-0.3313, 0.3779, 0.7257), (-0.2011, 0.4443, 0.7257), (-0.03391, 0.5733, -0.7323), (0.1432, 0.5452, -0.7323), (0.303, 0.4638, -0.7323), (0.4299, 0.337, -0.7323), (0.5113, 0.1771, -0.7323), (0.5394, 9.604e-08, -0.7323), (0.5113, -0.1771, -0.7323), (0.4299, -0.337, -0.7323), (0.303, -0.4638, -0.7323), (0.1432, -0.5452, -0.7323), (-0.03391, -0.5733, -0.7323), (-0.2111, -0.5452, -0.7323), (-0.3709, -0.4638, -0.7323), (-0.4977, -0.337, -0.7323), (-0.5791, -0.1771, -0.7323), (-0.6072, 6.746e-07, -0.7323), (-0.5791, 0.1771, -0.7323), (-0.4977, 0.337, -0.7323), (-0.3709, 0.4638, -0.7323), (-0.2111, 0.5452, -0.7323)], [], [(0, 1, 3, 2), (2, 3, 5, 4), (4, 5, 7, 6), (6, 7, 9, 8), (8, 40, 42, 12, 10), (11, 13, 43, 41, 9), (12, 13, 15, 14), (14, 15, 17, 16), (16, 17, 19, 18), (18, 19, 21, 20), (20, 21, 23, 22), (22, 23, 25, 24), (24, 25, 27, 26), (26, 27, 29, 28), (28, 29, 31, 30), (30, 31, 33, 32), (32, 33, 35, 34), (34, 35, 37, 36), (19, 17, 56, 57), (38, 39, 1, 0), (36, 37, 39, 38), (38, 0, 68, 87), (13, 12, 42, 43), (9, 41, 40, 8), (47, 46, 44, 45), (45, 42, 40, 47), (43, 44, 46, 41), (41, 46, 47, 40), (43, 42, 45, 44), (49, 48, 67, 66, 65, 64, 63, 62, 61, 60, 59, 58, 57, 56, 55, 54, 53, 52, 51, 50), (17, 15, 55, 56), (15, 13, 54, 55), (13, 11, 53, 54), (11, 9, 52, 53), (9, 7, 51, 52), (7, 5, 50, 51), (5, 3, 49, 50), (3, 1, 48, 49), (1, 39, 67, 48), (39, 37, 66, 67), (37, 35, 65, 66), (35, 33, 64, 65), (33, 31, 63, 64), (31, 29, 62, 63), (29, 27, 61, 62), (27, 25, 60, 61), (25, 23, 59, 60), (23, 21, 58, 59), (21, 19, 57, 58), (68, 69, 70, 71, 72, 73, 74, 75, 76, 77, 78, 79, 80, 81, 82, 83, 84, 85, 86, 87), (36, 38, 87, 86), (34, 36, 86, 85), (32, 34, 85, 84), (30, 32, 84, 83), (28, 30, 83, 82), (26, 28, 82, 81), (24, 26, 81, 80), (22, 24, 80, 79), (20, 22, 79, 78), (18, 20, 78, 77), (16, 18, 77, 76), (14, 16, 76, 75), (12, 14, 75, 74), (10, 12, 74, 73), (8, 10, 73, 72), (6, 8, 72, 71), (4, 6, 71, 70), (2, 4, 70, 69), (0, 2, 69, 68)])
me_cylinder_001.use_remesh_preserve_volume = False
me_cylinder_001.use_remesh_preserve_attributes = False
me_cylinder_001.use_mirror_vertex_groups = False
me_cylinder_001.update()
me_cube_001 = bpy.data.meshes.new('Cube.001')
me_cube_001.from_pydata([(-2.256, 0.1544, -2.289), (-2.256, -1.846, -2.289), (1.463, -1.846, -2.289), (1.463, 0.1544, -2.289), (-0.967, 0.1544, 1.0), (-0.967, -1.846, 1.0), (1.463, -1.846, 1.0), (1.463, 0.1544, 1.0), (-1.033, 0.1544, 1.958), (-1.033, -1.846, 1.958), (0.967, -1.846, 1.958), (0.967, 0.1544, 1.958), (24.31, 1.632, -3.801), (24.31, 0.881, -0.8855), (36.12, 1.632, -3.801), (36.12, 0.881, -0.8855), (24.31, -1.245, -0.3935), (36.12, -1.245, -0.3935)], [], [(4, 0, 1, 5), (5, 1, 2, 6), (6, 2, 3, 7), (7, 3, 0, 4), (10, 6, 7, 11), (5, 6, 10, 9), (7, 4, 8, 11), (8, 9, 10, 11), (9, 8, 4, 5), (14, 12, 13, 15), (17, 15, 13, 16)])
me_cube_001.use_remesh_preserve_volume = False
me_cube_001.use_remesh_preserve_attributes = False
me_cube_001.use_mirror_vertex_groups = False
me_cube_001.update()

# ---- objects
ob_circle = bpy.data.objects.new('Circle', me_circle)
ob_lamp = bpy.data.objects.new('Lamp', light_lamp)
ob_camera = bpy.data.objects.new('Camera', cam_camera)
ob_cube = bpy.data.objects.new('Cube', me_cube)
ob_cylinder = bpy.data.objects.new('Cylinder', me_cylinder_001)
ob_cube_001 = bpy.data.objects.new('Cube.001', me_cube_001)

# ---- transforms, parenting, visibility, modifiers, constraints
ob_circle.location = (-4.612, 0.0, 0.4653)
ob_circle.rotation_euler = (-1.344e-07, 1.571, 0.0)
ob_circle.scale = (0.1142, 0.1142, 0.1142)
ob_circle.lock_location = (False, True, False)
ob_circle.lineart.crease_threshold = 0.0
ob_lamp.location = (4.076, 1.005, 5.904)
ob_lamp.rotation_euler = (0.6503, 0.05522, 1.866)
ob_lamp.lock_rotations_4d = False
ob_lamp.empty_display_type = 'ARROWS'
ob_lamp.color = (0.0, 0.0, 0.0, 0.0)
ob_lamp.lineart.crease_threshold = 0.0
ob_camera.location = (7.481, -6.508, 5.344)
ob_camera.rotation_euler = (1.109, 0.01082, 0.8149)
ob_camera.lock_rotations_4d = False
ob_camera.empty_display_type = 'ARROWS'
ob_camera.color = (0.0, 0.0, 0.0, 0.0)
ob_camera.display_type = 'WIRE'
ob_camera.lineart.crease_threshold = 0.0
ob_cube.location = (0.07403, 9.019e-10, 0.249)
ob_cube.rotation_euler = (9.002e-11, -0.0366, -4.919e-09)
ob_cube.scale = (0.04029, 0.04029, 0.04029)
ob_cube.lineart.crease_threshold = 0.0
ob_cylinder.location = (2.415, 1.11e-08, -0.8059)
ob_cylinder.rotation_euler = (1.629e-06, -1.499, -1.751e-06)
ob_cylinder.scale = (0.7382, 0.7382, 0.7382)
ob_cylinder.lineart.crease_threshold = 0.0
ob_cube_001.location = (0.02842, 0.0, 0.9509)
ob_cube_001.scale = (0.08454, 0.08454, 0.08454)
ob_cube_001.lineart.crease_threshold = 0.0

# ---- collection membership
col_collection_1.objects.link(ob_circle)
col_collection_1.objects.link(ob_lamp)
col_collection_1.objects.link(ob_camera)
col_collection_2.objects.link(ob_cube)
col_collection_3.objects.link(ob_cylinder)
col_collection_4.objects.link(ob_cube_001)

# ---- scene / render settings (as saved in the file)
scene.camera = ob_camera
scene.frame_start = 1; scene.frame_end = 250; scene.frame_set(1)
scene.render.engine = 'BLENDER_EEVEE_NEXT'
scene.render.image_settings.color_mode = 'RGB'
scene.render.image_settings.compression = 90
scene.render.resolution_percentage = 50
scene.render.dither_intensity = 0.0
scene.render.bake_margin = 2
scene.render.bake_bias = 0.0
scene.cycles.use_denoising = False
scene.cycles.samples = 10
scene.cycles.sampling_pattern = 'TABULATED_SOBOL'
scene.cycles.light_sampling_threshold = 0.0
scene.cycles.use_adaptive_sampling = False
scene.cycles.use_light_tree = False
scene.cycles.blur_glossy = 0.0
scene.cycles.volume_bounces = 1
scene.cycles.pixel_filter_type = 'GAUSSIAN'
scene.cycles.sample_clamp_indirect = 0.0
scene.view_settings.view_transform = 'Standard'
bpy.context.view_layer.update()
